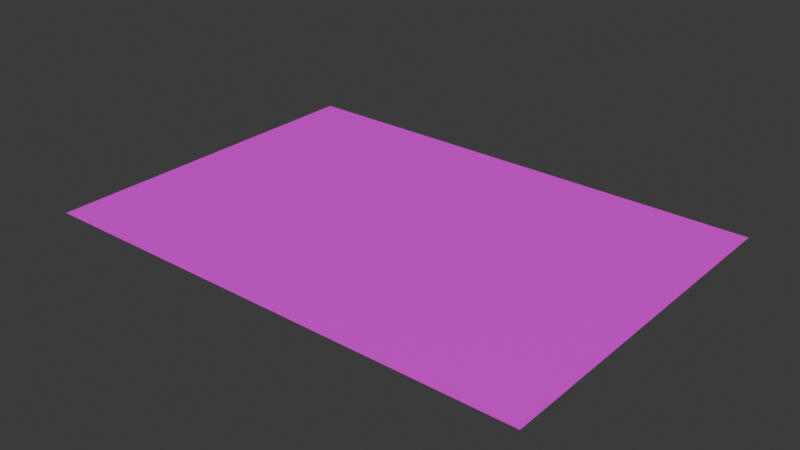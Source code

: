 # Source: Hint2.blend  (saved by Blender 4.1.24; exported with 4.5.12 LTS)
import bpy
from mathutils import Matrix  # noqa: F401  (used for matrix-valued properties, if any)

bpy.ops.wm.read_factory_settings(use_empty=True)
scene = bpy.context.scene
scene.name = 'Scene'

# ---- collections
col_collection = bpy.data.collections.new('Collection'); scene.collection.children.link(col_collection)

# ---- images (referenced by path relative to the original .blend; pixels are not part of the script)
import os
ASSET_DIR = os.environ.get("B2B_ASSET_DIR", "")  # directory of the original .blend (textures are referenced by path, not embedded)
HERE = os.path.dirname(os.path.abspath(__file__))  # packed textures are extracted next to this script under _unpacked/

def load_image(name, relpath, width, height, colorspace="sRGB"):
    """Load a texture the original file referenced (path relative to the .blend, or extracted next to this script)."""
    p = next((c for c in (os.path.join(HERE, relpath), os.path.join(ASSET_DIR, relpath)) if relpath and os.path.exists(c)), "")
    if p:
        img = bpy.data.images.load(p, check_existing=True)
        img.name = name
    else:  # same state as the original file: an image datablock whose file is absent (Cycles renders it pink)
        img = bpy.data.images.new(name, width, height)
        img.source = "FILE"
        img.filepath = "//" + (relpath or name)
    img.colorspace_settings.name = colorspace
    return img
img_hint2_png_001 = load_image('Hint2.png.001', 'Hint2.png', 1024, 1024, 'sRGB')

# ---- materials (node trees are filled in below, after node groups)
mat_material_001 = bpy.data.materials.new('Material.001')
mat_material_001.use_transparent_shadow = False

# ---- material node trees
mat_material_001.use_nodes = True; mat_material_001.node_tree.nodes.clear()
_N = mat_material_001.node_tree.nodes; _L = mat_material_001.node_tree.links
n0 = _N.new('ShaderNodeBsdfPrincipled'); n0.name = 'Principled BSDF'; n0.location = (10, 300)
n1 = _N.new('ShaderNodeOutputMaterial'); n1.name = 'Material Output'; n1.location = (300, 300)
n2 = _N.new('ShaderNodeTexImage'); n2.name = 'Image Texture'; n2.location = (-280, 280)
n2.image = img_hint2_png_001
_L.new(n0.outputs[0], n1.inputs[0])
_L.new(n2.outputs[0], n0.inputs[0])
n1.is_active_output = True

# ---- world
world_world = bpy.data.worlds.new('World'); scene.world = world_world
world_world.use_nodes = True; world_world.node_tree.nodes.clear()
_N = world_world.node_tree.nodes; _L = world_world.node_tree.links
n0 = _N.new('ShaderNodeOutputWorld'); n0.name = 'World Output'; n0.location = (300, 300)
n1 = _N.new('ShaderNodeBackground'); n1.name = 'Background'; n1.location = (10, 300)
n1.inputs[0].default_value = (0.05088, 0.05088, 0.05088, 1.0)
_L.new(n1.outputs[0], n0.inputs[0])
n0.is_active_output = True
world_world.color = (0.05088, 0.05088, 0.05088)
world_world.use_sun_shadow = False
world_world.sun_shadow_jitter_overblur = 0.0

# ---- meshes
me_plane = bpy.data.meshes.new('Plane')
me_plane.from_pydata([(-1.0, -1.0, 0.0), (1.0, -1.0, 0.0), (-1.0, 1.0, 0.0), (1.0, 1.0, 0.0)], [], [(0, 1, 3, 2)])
_uv = me_plane.uv_layers.new(name='UVMap')
_uv.uv.foreach_set('vector', [0.0, 0.0, 1.0, 0.0, 1.0, 1.0, 0.0, 1.0])
me_plane.materials.append(mat_material_001)
me_plane.update()

# ---- objects
ob_plane = bpy.data.objects.new('Plane', me_plane)

# ---- transforms, parenting, visibility, modifiers, constraints
ob_plane.location = (0.0, 0.0, 0.0)
ob_plane.scale = (1.485, 1.05, 1.0)

# ---- collection membership
col_collection.objects.link(ob_plane)

# ---- scene / render settings (as saved in the file)
scene.frame_start = 1; scene.frame_end = 250; scene.frame_set(1)
scene.render.engine = 'BLENDER_EEVEE_NEXT'
scene.cycles.sampling_pattern = 'TABULATED_SOBOL'
scene.eevee.ray_tracing_options.trace_max_roughness = 0.0
bpy.context.view_layer.update()

# ---- added for rendering (the .blend has no active camera and no usable light): camera, sun
cam_auto = bpy.data.cameras.new('AutoCamera')
cam_auto.lens = 50.0
cam_auto.sensor_width = 36.0
cam_auto.clip_end = 1000.0
ob_auto_camera = bpy.data.objects.new('AutoCamera', cam_auto)
scene.collection.objects.link(ob_auto_camera)
ob_auto_camera.location = (3.36544, -4.03853, 2.69235)
ob_auto_camera.rotation_euler = (1.09748, -7.21219e-08, 0.694738)
scene.camera = ob_auto_camera
light_auto_sun = bpy.data.lights.new('AutoSun', 'SUN')
light_auto_sun.energy = 3.0
light_auto_sun.angle = 0.0523599
ob_auto_sun = bpy.data.objects.new('AutoSun', light_auto_sun)
scene.collection.objects.link(ob_auto_sun)
ob_auto_sun.rotation_euler = (0.872665, 0.174533, 0.523599)
bpy.context.view_layer.update()
